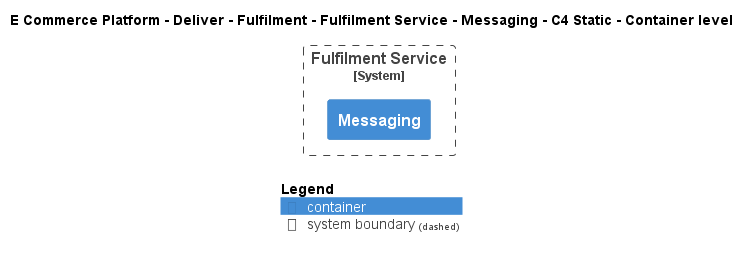

The diagram above was rendered by PlantUML. Its source (embedded in the PNG):
@startuml
!include ..\..\..\..\..\..\..\.c4s\C4_Container.puml

AddElementTag("c4interflow:lifecycle:new", $bgColor=green, $fontColor=#ffffff, $borderColor=green, $shadowing="False")
AddElementTag("c4interflow:lifecycle:changed", $bgColor=orange, $fontColor=#ffffff, $borderColor=orange, $shadowing="False")
AddElementTag("c4interflow:lifecycle:removed", $bgColor=red, $fontColor=#ffffff, $borderColor=red, $shadowing="False")

AddRelTag("c4interflow:lifecycle:new", $textColor=green, $lineColor=green)
AddRelTag("c4interflow:lifecycle:changed", $textColor=orange, $lineColor=orange)
AddRelTag("c4interflow:lifecycle:removed", $textColor=red, $lineColor=red)

SHOW_PERSON_PORTRAIT()
LAYOUT_TOP_DOWN()

skinparam linetype polyline

title E Commerce Platform - Deliver - Fulfilment - Fulfilment Service - Messaging - C4 Static - Container level


System_Boundary(ECommercePlatform.Deliver.Fulfilment.SoftwareSystems.FulfilmentService, "Fulfilment Service") {
    Container(ECommercePlatform.Deliver.Fulfilment.SoftwareSystems.FulfilmentService.Containers.Messaging, "Messaging", "", "")
}



SHOW_LEGEND()
@enduml